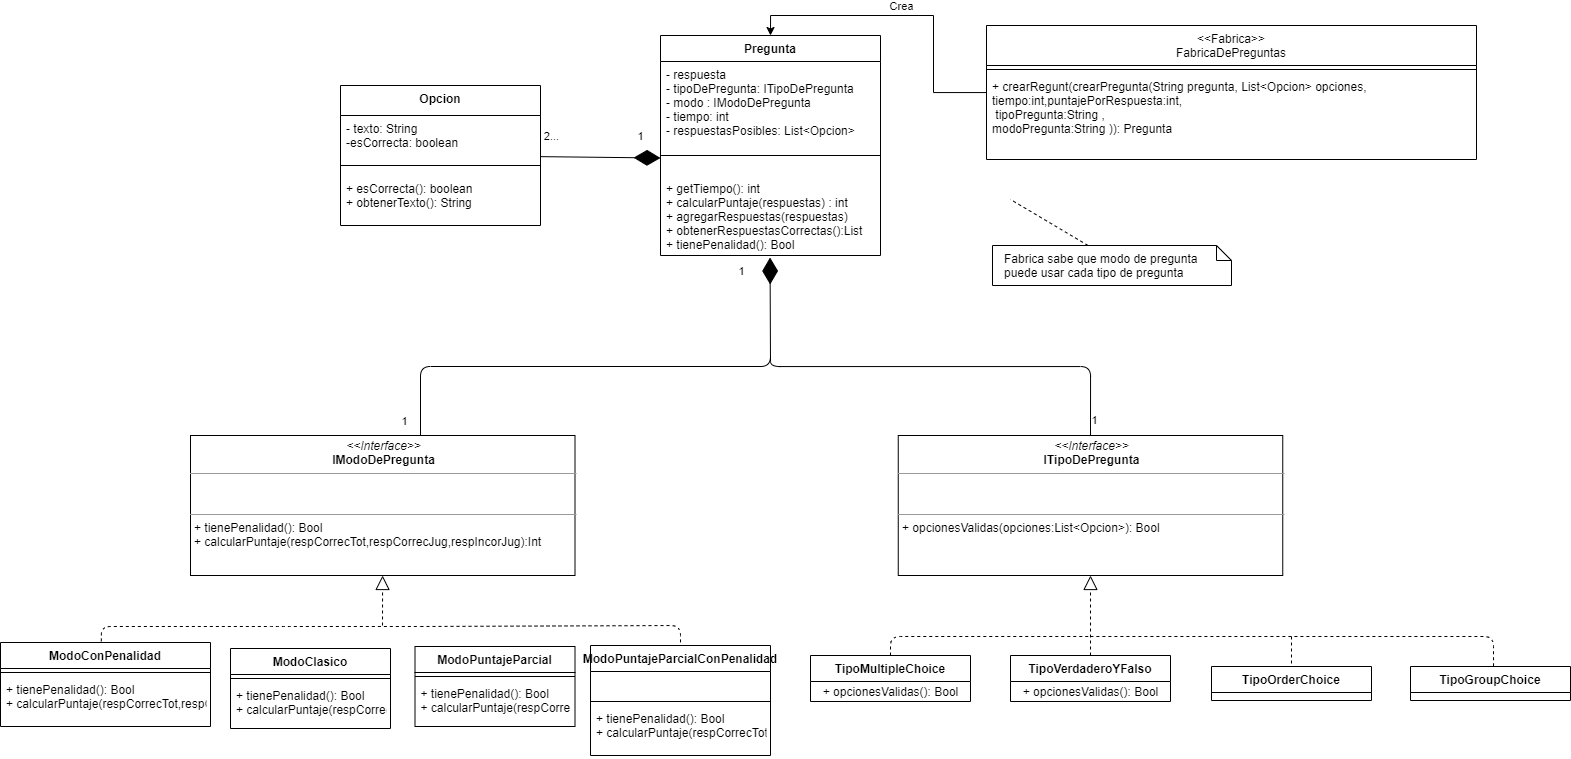

The diagram above was exported from draw.io. Its source (the exported page's mxGraphModel, read from the mxfile embedded in the PNG):
<mxGraphModel dx="1221" dy="726" grid="1" gridSize="10" guides="1" tooltips="1" connect="1" arrows="1" fold="1" page="1" pageScale="1" pageWidth="827" pageHeight="1169" math="0" shadow="0">
  <root>
    <mxCell id="0" />
    <mxCell id="1" parent="0" />
    <mxCell id="0R-id2Y4ONXB3qzgMfmv-32" value="" style="endArrow=block;dashed=1;endFill=0;endSize=12;html=1;entryX=0.5;entryY=1;entryDx=0;entryDy=0;exitX=0.5;exitY=0;exitDx=0;exitDy=0;" parent="1" source="0R-id2Y4ONXB3qzgMfmv-20" edge="1">
      <mxGeometry width="160" relative="1" as="geometry">
        <mxPoint x="960" y="801" as="sourcePoint" />
        <mxPoint x="1100" y="740" as="targetPoint" />
      </mxGeometry>
    </mxCell>
    <mxCell id="0R-id2Y4ONXB3qzgMfmv-33" value="" style="endArrow=none;dashed=1;html=1;exitX=0.48;exitY=-0.013;exitDx=0;exitDy=0;exitPerimeter=0;" parent="1" source="0R-id2Y4ONXB3qzgMfmv-3" edge="1">
      <mxGeometry width="50" height="50" relative="1" as="geometry">
        <mxPoint x="390" y="811" as="sourcePoint" />
        <mxPoint x="430" y="791" as="targetPoint" />
        <Array as="points">
          <mxPoint x="111" y="791" />
          <mxPoint x="290" y="791" />
        </Array>
      </mxGeometry>
    </mxCell>
    <mxCell id="0R-id2Y4ONXB3qzgMfmv-34" value="" style="endArrow=none;dashed=1;html=1;" parent="1" target="acZNDsd1GeGsZ6haDuJ4-6" edge="1">
      <mxGeometry width="50" height="50" relative="1" as="geometry">
        <mxPoint x="430" y="791" as="sourcePoint" />
        <mxPoint x="490" y="741" as="targetPoint" />
        <Array as="points">
          <mxPoint x="690" y="790" />
        </Array>
      </mxGeometry>
    </mxCell>
    <mxCell id="0R-id2Y4ONXB3qzgMfmv-35" value="" style="endArrow=none;dashed=1;html=1;exitX=0.5;exitY=0;exitDx=0;exitDy=0;" parent="1" source="0R-id2Y4ONXB3qzgMfmv-16" edge="1">
      <mxGeometry width="50" height="50" relative="1" as="geometry">
        <mxPoint x="890" y="831" as="sourcePoint" />
        <mxPoint x="1100" y="801" as="targetPoint" />
        <Array as="points">
          <mxPoint x="900" y="801" />
        </Array>
      </mxGeometry>
    </mxCell>
    <mxCell id="0R-id2Y4ONXB3qzgMfmv-36" value="" style="endArrow=none;dashed=1;html=1;entryX=0.5;entryY=0;entryDx=0;entryDy=0;" parent="1" target="0R-id2Y4ONXB3qzgMfmv-24" edge="1">
      <mxGeometry width="50" height="50" relative="1" as="geometry">
        <mxPoint x="1301" y="801" as="sourcePoint" />
        <mxPoint x="1230" y="781" as="targetPoint" />
        <Array as="points">
          <mxPoint x="1301" y="801" />
        </Array>
      </mxGeometry>
    </mxCell>
    <mxCell id="0R-id2Y4ONXB3qzgMfmv-37" value="" style="endArrow=none;dashed=1;html=1;exitX=0.519;exitY=-0.007;exitDx=0;exitDy=0;exitPerimeter=0;" parent="1" source="0R-id2Y4ONXB3qzgMfmv-28" edge="1">
      <mxGeometry width="50" height="50" relative="1" as="geometry">
        <mxPoint x="1490" y="831" as="sourcePoint" />
        <mxPoint x="1100" y="801" as="targetPoint" />
        <Array as="points">
          <mxPoint x="1503" y="801" />
        </Array>
      </mxGeometry>
    </mxCell>
    <mxCell id="0R-id2Y4ONXB3qzgMfmv-42" value="" style="endArrow=diamondThin;endFill=1;endSize=24;html=1;entryX=0.498;entryY=1.025;entryDx=0;entryDy=0;entryPerimeter=0;exitX=0.5;exitY=0;exitDx=0;exitDy=0;" parent="1" target="acZNDsd1GeGsZ6haDuJ4-4" edge="1">
      <mxGeometry width="160" relative="1" as="geometry">
        <mxPoint x="430" y="600" as="sourcePoint" />
        <mxPoint x="780" y="431.69000000000005" as="targetPoint" />
        <Array as="points">
          <mxPoint x="430" y="531" />
          <mxPoint x="780" y="531" />
        </Array>
      </mxGeometry>
    </mxCell>
    <mxCell id="Qg5hqaryrmx2uGcA1O2N-1" value="1" style="edgeLabel;html=1;align=center;verticalAlign=middle;resizable=0;points=[];" vertex="1" connectable="0" parent="0R-id2Y4ONXB3qzgMfmv-42">
      <mxGeometry x="0.9483" y="-2" relative="1" as="geometry">
        <mxPoint x="-31.62" as="offset" />
      </mxGeometry>
    </mxCell>
    <mxCell id="Qg5hqaryrmx2uGcA1O2N-2" value="1" style="edgeLabel;html=1;align=center;verticalAlign=middle;resizable=0;points=[];" vertex="1" connectable="0" parent="0R-id2Y4ONXB3qzgMfmv-42">
      <mxGeometry x="-0.9568" y="-2" relative="1" as="geometry">
        <mxPoint x="-19" y="-3.24" as="offset" />
      </mxGeometry>
    </mxCell>
    <mxCell id="0R-id2Y4ONXB3qzgMfmv-43" value="" style="endArrow=none;html=1;edgeStyle=orthogonalEdgeStyle;entryX=0.5;entryY=0;entryDx=0;entryDy=0;" parent="1" target="nMenQwOmrHQB_bjrHUg--3" edge="1">
      <mxGeometry relative="1" as="geometry">
        <mxPoint x="780" y="521" as="sourcePoint" />
        <mxPoint x="1100" y="600" as="targetPoint" />
        <Array as="points">
          <mxPoint x="780" y="531" />
          <mxPoint x="1100" y="531" />
        </Array>
      </mxGeometry>
    </mxCell>
    <mxCell id="Qg5hqaryrmx2uGcA1O2N-3" value="1" style="edgeLabel;html=1;align=center;verticalAlign=middle;resizable=0;points=[];" vertex="1" connectable="0" parent="0R-id2Y4ONXB3qzgMfmv-43">
      <mxGeometry x="0.9192" y="3" relative="1" as="geometry">
        <mxPoint y="1" as="offset" />
      </mxGeometry>
    </mxCell>
    <mxCell id="acZNDsd1GeGsZ6haDuJ4-1" value="Pregunta" style="swimlane;fontStyle=1;align=center;verticalAlign=top;childLayout=stackLayout;horizontal=1;startSize=26;horizontalStack=0;resizeParent=1;resizeParentMax=0;resizeLast=0;collapsible=1;marginBottom=0;" parent="1" vertex="1">
      <mxGeometry x="670" y="200" width="220" height="220" as="geometry" />
    </mxCell>
    <mxCell id="acZNDsd1GeGsZ6haDuJ4-2" value="- respuesta&#10;- tipoDePregunta: ITipoDePregunta&#10;- modo : IModoDePregunta&#10;- tiempo: int&#10;- respuestasPosibles: List&lt;Opcion&gt;&#10;" style="text;strokeColor=none;fillColor=none;align=left;verticalAlign=top;spacingLeft=4;spacingRight=4;overflow=hidden;rotatable=0;points=[[0,0.5],[1,0.5]];portConstraint=eastwest;" parent="acZNDsd1GeGsZ6haDuJ4-1" vertex="1">
      <mxGeometry y="26" width="220" height="74" as="geometry" />
    </mxCell>
    <mxCell id="acZNDsd1GeGsZ6haDuJ4-3" value="" style="line;strokeWidth=1;fillColor=none;align=left;verticalAlign=middle;spacingTop=-1;spacingLeft=3;spacingRight=3;rotatable=0;labelPosition=right;points=[];portConstraint=eastwest;" parent="acZNDsd1GeGsZ6haDuJ4-1" vertex="1">
      <mxGeometry y="100" width="220" height="40" as="geometry" />
    </mxCell>
    <mxCell id="acZNDsd1GeGsZ6haDuJ4-4" value="+ getTiempo(): int&#10;+ calcularPuntaje(respuestas) : int&#10;+ agregarRespuestas(respuestas)&#10;+ obtenerRespuestasCorrectas():List&#10;+ tienePenalidad(): Bool&#10;&#10;&#10;" style="text;strokeColor=none;fillColor=none;align=left;verticalAlign=top;spacingLeft=4;spacingRight=4;overflow=hidden;rotatable=0;points=[[0,0.5],[1,0.5]];portConstraint=eastwest;" parent="acZNDsd1GeGsZ6haDuJ4-1" vertex="1">
      <mxGeometry y="140" width="220" height="80" as="geometry" />
    </mxCell>
    <mxCell id="0R-id2Y4ONXB3qzgMfmv-24" value="TipoOrderChoice" style="swimlane;fontStyle=1;align=center;verticalAlign=top;childLayout=stackLayout;horizontal=1;startSize=26;horizontalStack=0;resizeParent=1;resizeParentMax=0;resizeLast=0;collapsible=1;marginBottom=0;" parent="1" vertex="1">
      <mxGeometry x="1221" y="831" width="160" height="34" as="geometry" />
    </mxCell>
    <mxCell id="0R-id2Y4ONXB3qzgMfmv-28" value="TipoGroupChoice" style="swimlane;fontStyle=1;align=center;verticalAlign=top;childLayout=stackLayout;horizontal=1;startSize=26;horizontalStack=0;resizeParent=1;resizeParentMax=0;resizeLast=0;collapsible=1;marginBottom=0;" parent="1" vertex="1">
      <mxGeometry x="1420" y="831" width="160" height="34" as="geometry" />
    </mxCell>
    <mxCell id="V9QoL33cz8OXXRlYfHWV-5" value="" style="endArrow=diamondThin;endFill=1;endSize=24;html=1;" parent="1" source="V9QoL33cz8OXXRlYfHWV-1" edge="1">
      <mxGeometry width="160" relative="1" as="geometry">
        <mxPoint x="552" y="323" as="sourcePoint" />
        <mxPoint x="670" y="322.5" as="targetPoint" />
      </mxGeometry>
    </mxCell>
    <mxCell id="nMenQwOmrHQB_bjrHUg--17" value="1" style="edgeLabel;html=1;align=center;verticalAlign=middle;resizable=0;points=[];" parent="V9QoL33cz8OXXRlYfHWV-5" vertex="1" connectable="0">
      <mxGeometry x="0.7328" y="3" relative="1" as="geometry">
        <mxPoint x="-4.03" y="-19.32" as="offset" />
      </mxGeometry>
    </mxCell>
    <mxCell id="nMenQwOmrHQB_bjrHUg--18" value="2..." style="edgeLabel;html=1;align=center;verticalAlign=middle;resizable=0;points=[];" parent="V9QoL33cz8OXXRlYfHWV-5" vertex="1" connectable="0">
      <mxGeometry x="-0.8195" y="2" relative="1" as="geometry">
        <mxPoint y="-19.259999999999998" as="offset" />
      </mxGeometry>
    </mxCell>
    <mxCell id="acZNDsd1GeGsZ6haDuJ4-5" value="&lt;p style=&quot;margin: 0px ; margin-top: 4px ; text-align: center&quot;&gt;&lt;i&gt;&amp;lt;&amp;lt;Interface&amp;gt;&amp;gt;&lt;/i&gt;&lt;br&gt;&lt;span style=&quot;font-weight: 700&quot;&gt;IModoDePregunta&lt;/span&gt;&lt;br&gt;&lt;/p&gt;&lt;hr size=&quot;1&quot;&gt;&lt;p style=&quot;margin: 0px ; margin-left: 4px&quot;&gt;&lt;br&gt;&lt;br&gt;&lt;/p&gt;&lt;hr size=&quot;1&quot;&gt;&lt;p style=&quot;margin: 0px ; margin-left: 4px&quot;&gt;+ tienePenalidad(): Bool&lt;/p&gt;&lt;p style=&quot;margin: 0px ; margin-left: 4px&quot;&gt;+ calcularPuntaje(respCorrecTot,respCorrecJug,respIncorJug):Int&lt;br&gt;&lt;/p&gt;" style="verticalAlign=top;align=left;overflow=fill;fontSize=12;fontFamily=Helvetica;html=1;" parent="1" vertex="1">
      <mxGeometry x="200" y="600" width="384.5" height="140" as="geometry" />
    </mxCell>
    <mxCell id="0R-id2Y4ONXB3qzgMfmv-3" value="ModoConPenalidad" style="swimlane;fontStyle=1;align=center;verticalAlign=top;childLayout=stackLayout;horizontal=1;startSize=26;horizontalStack=0;resizeParent=1;resizeParentMax=0;resizeLast=0;collapsible=1;marginBottom=0;whiteSpace=wrap;" parent="1" vertex="1">
      <mxGeometry x="10" y="807" width="210" height="84" as="geometry" />
    </mxCell>
    <mxCell id="0R-id2Y4ONXB3qzgMfmv-5" value="" style="line;strokeWidth=1;fillColor=none;align=left;verticalAlign=middle;spacingTop=-1;spacingLeft=3;spacingRight=3;rotatable=0;labelPosition=right;points=[];portConstraint=eastwest;" parent="0R-id2Y4ONXB3qzgMfmv-3" vertex="1">
      <mxGeometry y="26" width="210" height="8" as="geometry" />
    </mxCell>
    <mxCell id="0R-id2Y4ONXB3qzgMfmv-6" value="+ tienePenalidad(): Bool&#10;+ calcularPuntaje(respCorrecTot,respCorrecJug,respIncorJug):Int&#10;" style="text;strokeColor=none;fillColor=none;align=left;verticalAlign=top;spacingLeft=4;spacingRight=4;overflow=hidden;rotatable=0;points=[[0,0.5],[1,0.5]];portConstraint=eastwest;" parent="0R-id2Y4ONXB3qzgMfmv-3" vertex="1">
      <mxGeometry y="34" width="210" height="50" as="geometry" />
    </mxCell>
    <mxCell id="0R-id2Y4ONXB3qzgMfmv-12" value="ModoClasico&#10;" style="swimlane;fontStyle=1;align=center;verticalAlign=top;childLayout=stackLayout;horizontal=1;startSize=26;horizontalStack=0;resizeParent=1;resizeParentMax=0;resizeLast=0;collapsible=1;marginBottom=0;" parent="1" vertex="1">
      <mxGeometry x="240" y="813" width="160" height="80" as="geometry" />
    </mxCell>
    <mxCell id="0R-id2Y4ONXB3qzgMfmv-14" value="" style="line;strokeWidth=1;fillColor=none;align=left;verticalAlign=middle;spacingTop=-1;spacingLeft=3;spacingRight=3;rotatable=0;labelPosition=right;points=[];portConstraint=eastwest;" parent="0R-id2Y4ONXB3qzgMfmv-12" vertex="1">
      <mxGeometry y="26" width="160" height="8" as="geometry" />
    </mxCell>
    <mxCell id="0R-id2Y4ONXB3qzgMfmv-15" value="+ tienePenalidad(): Bool&#10;+ calcularPuntaje(respCorrecTot,respCorrecJug,respIncorJug):Int&#10;" style="text;strokeColor=none;fillColor=none;align=left;verticalAlign=top;spacingLeft=4;spacingRight=4;overflow=hidden;rotatable=0;points=[[0,0.5],[1,0.5]];portConstraint=eastwest;" parent="0R-id2Y4ONXB3qzgMfmv-12" vertex="1">
      <mxGeometry y="34" width="160" height="46" as="geometry" />
    </mxCell>
    <mxCell id="0R-id2Y4ONXB3qzgMfmv-7" value="ModoPuntajeParcial&#10;" style="swimlane;fontStyle=1;align=center;verticalAlign=top;childLayout=stackLayout;horizontal=1;startSize=26;horizontalStack=0;resizeParent=1;resizeParentMax=0;resizeLast=0;collapsible=1;marginBottom=0;" parent="1" vertex="1">
      <mxGeometry x="424.5" y="811" width="160" height="80" as="geometry" />
    </mxCell>
    <mxCell id="0R-id2Y4ONXB3qzgMfmv-9" value="" style="line;strokeWidth=1;fillColor=none;align=left;verticalAlign=middle;spacingTop=-1;spacingLeft=3;spacingRight=3;rotatable=0;labelPosition=right;points=[];portConstraint=eastwest;" parent="0R-id2Y4ONXB3qzgMfmv-7" vertex="1">
      <mxGeometry y="26" width="160" height="8" as="geometry" />
    </mxCell>
    <mxCell id="0R-id2Y4ONXB3qzgMfmv-10" value="+ tienePenalidad(): Bool&#10;+ calcularPuntaje(respCorrecTot,respCorrecJug,respIncorJug):Int&#10;&#10;" style="text;strokeColor=none;fillColor=none;align=left;verticalAlign=top;spacingLeft=4;spacingRight=4;overflow=hidden;rotatable=0;points=[[0,0.5],[1,0.5]];portConstraint=eastwest;" parent="0R-id2Y4ONXB3qzgMfmv-7" vertex="1">
      <mxGeometry y="34" width="160" height="46" as="geometry" />
    </mxCell>
    <mxCell id="acZNDsd1GeGsZ6haDuJ4-6" value="ModoPuntajeParcialConPenalidad&#10;" style="swimlane;fontStyle=1;align=center;verticalAlign=top;childLayout=stackLayout;horizontal=1;startSize=26;horizontalStack=0;resizeParent=1;resizeParentMax=0;resizeLast=0;collapsible=1;marginBottom=0;" parent="1" vertex="1">
      <mxGeometry x="600" y="810" width="180" height="110" as="geometry" />
    </mxCell>
    <mxCell id="acZNDsd1GeGsZ6haDuJ4-7" value="&#10;" style="text;strokeColor=none;fillColor=none;align=left;verticalAlign=top;spacingLeft=4;spacingRight=4;overflow=hidden;rotatable=0;points=[[0,0.5],[1,0.5]];portConstraint=eastwest;" parent="acZNDsd1GeGsZ6haDuJ4-6" vertex="1">
      <mxGeometry y="26" width="180" height="26" as="geometry" />
    </mxCell>
    <mxCell id="acZNDsd1GeGsZ6haDuJ4-8" value="" style="line;strokeWidth=1;fillColor=none;align=left;verticalAlign=middle;spacingTop=-1;spacingLeft=3;spacingRight=3;rotatable=0;labelPosition=right;points=[];portConstraint=eastwest;" parent="acZNDsd1GeGsZ6haDuJ4-6" vertex="1">
      <mxGeometry y="52" width="180" height="8" as="geometry" />
    </mxCell>
    <mxCell id="acZNDsd1GeGsZ6haDuJ4-9" value="+ tienePenalidad(): Bool&#10;+ calcularPuntaje(respCorrecTot,respCorrecJug,respIncorJug):Int&#10;&#10;" style="text;strokeColor=none;fillColor=none;align=left;verticalAlign=top;spacingLeft=4;spacingRight=4;overflow=hidden;rotatable=0;points=[[0,0.5],[1,0.5]];portConstraint=eastwest;" parent="acZNDsd1GeGsZ6haDuJ4-6" vertex="1">
      <mxGeometry y="60" width="180" height="50" as="geometry" />
    </mxCell>
    <mxCell id="acZNDsd1GeGsZ6haDuJ4-10" value="" style="endArrow=block;dashed=1;endFill=0;endSize=12;html=1;" parent="1" target="acZNDsd1GeGsZ6haDuJ4-5" edge="1">
      <mxGeometry width="160" relative="1" as="geometry">
        <mxPoint x="392" y="790" as="sourcePoint" />
        <mxPoint x="390" y="761" as="targetPoint" />
      </mxGeometry>
    </mxCell>
    <mxCell id="V9QoL33cz8OXXRlYfHWV-1" value="Opcion" style="swimlane;fontStyle=1;align=center;verticalAlign=top;childLayout=stackLayout;horizontal=1;startSize=30;horizontalStack=0;resizeParent=1;resizeParentMax=0;resizeLast=0;collapsible=1;marginBottom=0;" parent="1" vertex="1">
      <mxGeometry x="350" y="250" width="200" height="140" as="geometry" />
    </mxCell>
    <mxCell id="V9QoL33cz8OXXRlYfHWV-2" value="- texto: String&#10;-esCorrecta: boolean" style="text;strokeColor=none;fillColor=none;align=left;verticalAlign=top;spacingLeft=4;spacingRight=4;overflow=hidden;rotatable=0;points=[[0,0.5],[1,0.5]];portConstraint=eastwest;" parent="V9QoL33cz8OXXRlYfHWV-1" vertex="1">
      <mxGeometry y="30" width="200" height="40" as="geometry" />
    </mxCell>
    <mxCell id="V9QoL33cz8OXXRlYfHWV-3" value="" style="line;strokeWidth=1;fillColor=none;align=left;verticalAlign=middle;spacingTop=-1;spacingLeft=3;spacingRight=3;rotatable=0;labelPosition=right;points=[];portConstraint=eastwest;" parent="V9QoL33cz8OXXRlYfHWV-1" vertex="1">
      <mxGeometry y="70" width="200" height="20" as="geometry" />
    </mxCell>
    <mxCell id="V9QoL33cz8OXXRlYfHWV-4" value="+ esCorrecta(): boolean&#10;+ obtenerTexto(): String" style="text;strokeColor=none;fillColor=none;align=left;verticalAlign=top;spacingLeft=4;spacingRight=4;overflow=hidden;rotatable=0;points=[[0,0.5],[1,0.5]];portConstraint=eastwest;" parent="V9QoL33cz8OXXRlYfHWV-1" vertex="1">
      <mxGeometry y="90" width="200" height="50" as="geometry" />
    </mxCell>
    <mxCell id="nMenQwOmrHQB_bjrHUg--3" value="&lt;p style=&quot;margin: 0px ; margin-top: 4px ; text-align: center&quot;&gt;&lt;i&gt;&amp;lt;&amp;lt;Interface&amp;gt;&amp;gt;&lt;/i&gt;&lt;br&gt;&lt;span style=&quot;font-weight: 700&quot;&gt;ITipoDePregunta&lt;/span&gt;&lt;/p&gt;&lt;hr size=&quot;1&quot;&gt;&lt;p style=&quot;margin: 0px ; margin-left: 4px&quot;&gt;&lt;br&gt;&lt;br&gt;&lt;/p&gt;&lt;hr size=&quot;1&quot;&gt;&lt;p style=&quot;margin: 0px ; margin-left: 4px&quot;&gt;+ opcionesValidas(opciones:List&amp;lt;Opcion&amp;gt;): Bool&lt;/p&gt;" style="verticalAlign=top;align=left;overflow=fill;fontSize=12;fontFamily=Helvetica;html=1;" parent="1" vertex="1">
      <mxGeometry x="907.75" y="600" width="384.5" height="140" as="geometry" />
    </mxCell>
    <mxCell id="0R-id2Y4ONXB3qzgMfmv-16" value="TipoMultipleChoice" style="swimlane;fontStyle=1;align=center;verticalAlign=top;childLayout=stackLayout;horizontal=1;startSize=26;horizontalStack=0;resizeParent=1;resizeParentMax=0;resizeLast=0;collapsible=1;marginBottom=0;" parent="1" vertex="1">
      <mxGeometry x="820" y="820" width="160" height="46" as="geometry" />
    </mxCell>
    <mxCell id="nMenQwOmrHQB_bjrHUg--4" value="&lt;span style=&quot;text-align: left&quot;&gt;+ opcionesValidas(): Bool&lt;/span&gt;" style="text;html=1;align=center;verticalAlign=middle;resizable=0;points=[];autosize=1;" parent="0R-id2Y4ONXB3qzgMfmv-16" vertex="1">
      <mxGeometry y="26" width="160" height="20" as="geometry" />
    </mxCell>
    <mxCell id="0R-id2Y4ONXB3qzgMfmv-20" value="TipoVerdaderoYFalso" style="swimlane;fontStyle=1;align=center;verticalAlign=top;childLayout=stackLayout;horizontal=1;startSize=26;horizontalStack=0;resizeParent=1;resizeParentMax=0;resizeLast=0;collapsible=1;marginBottom=0;" parent="1" vertex="1">
      <mxGeometry x="1020" y="820" width="160" height="46" as="geometry" />
    </mxCell>
    <mxCell id="nMenQwOmrHQB_bjrHUg--5" value="&lt;span style=&quot;text-align: left&quot;&gt;+ opcionesValidas(): Bool&lt;/span&gt;" style="text;html=1;align=center;verticalAlign=middle;resizable=0;points=[];autosize=1;" parent="0R-id2Y4ONXB3qzgMfmv-20" vertex="1">
      <mxGeometry y="26" width="160" height="20" as="geometry" />
    </mxCell>
    <mxCell id="nMenQwOmrHQB_bjrHUg--14" style="edgeStyle=orthogonalEdgeStyle;rounded=0;orthogonalLoop=1;jettySize=auto;html=1;entryX=0.5;entryY=0;entryDx=0;entryDy=0;" parent="1" source="nMenQwOmrHQB_bjrHUg--10" target="acZNDsd1GeGsZ6haDuJ4-1" edge="1">
      <mxGeometry relative="1" as="geometry" />
    </mxCell>
    <mxCell id="nMenQwOmrHQB_bjrHUg--15" value="Crea" style="edgeLabel;html=1;align=center;verticalAlign=middle;resizable=0;points=[];" parent="nMenQwOmrHQB_bjrHUg--14" vertex="1" connectable="0">
      <mxGeometry x="0.0845" y="1" relative="1" as="geometry">
        <mxPoint x="6.350000000000001" y="-11" as="offset" />
      </mxGeometry>
    </mxCell>
    <mxCell id="nMenQwOmrHQB_bjrHUg--19" value="Fabrica sabe que modo de pregunta puede usar cada tipo de pregunta" style="shape=note;size=15;align=left;spacingLeft=10;html=1;whiteSpace=wrap;" parent="1" vertex="1">
      <mxGeometry x="1002" y="410" width="239" height="40" as="geometry" />
    </mxCell>
    <mxCell id="nMenQwOmrHQB_bjrHUg--20" value="" style="edgeStyle=none;endArrow=none;exitX=0.4;exitY=0;dashed=1;html=1;" parent="1" source="nMenQwOmrHQB_bjrHUg--19" edge="1">
      <mxGeometry x="1" relative="1" as="geometry">
        <mxPoint x="1020" y="364" as="targetPoint" />
      </mxGeometry>
    </mxCell>
    <mxCell id="nMenQwOmrHQB_bjrHUg--10" value="&lt;&lt;Fabrica&gt;&gt;&#10;FabricaDePreguntas" style="swimlane;fontStyle=0;align=center;verticalAlign=top;childLayout=stackLayout;horizontal=1;startSize=40;horizontalStack=0;resizeParent=1;resizeParentMax=0;resizeLast=0;collapsible=1;marginBottom=0;" parent="1" vertex="1">
      <mxGeometry x="996" y="190" width="490" height="134" as="geometry" />
    </mxCell>
    <mxCell id="nMenQwOmrHQB_bjrHUg--12" value="" style="line;strokeWidth=1;fillColor=none;align=left;verticalAlign=middle;spacingTop=-1;spacingLeft=3;spacingRight=3;rotatable=0;labelPosition=right;points=[];portConstraint=eastwest;" parent="nMenQwOmrHQB_bjrHUg--10" vertex="1">
      <mxGeometry y="40" width="490" height="8" as="geometry" />
    </mxCell>
    <mxCell id="nMenQwOmrHQB_bjrHUg--13" value="+ crearRegunt(crearPregunta(String pregunta, List&lt;Opcion&gt; opciones,&#10;tiempo:int,puntajePorRespuesta:int,&#10; tipoPregunta:String ,&#10;modoPregunta:String )): Pregunta" style="text;strokeColor=none;fillColor=none;align=left;verticalAlign=top;spacingLeft=4;spacingRight=4;overflow=hidden;rotatable=0;points=[[0,0.5],[1,0.5]];portConstraint=eastwest;" parent="nMenQwOmrHQB_bjrHUg--10" vertex="1">
      <mxGeometry y="48" width="490" height="86" as="geometry" />
    </mxCell>
  </root>
</mxGraphModel>